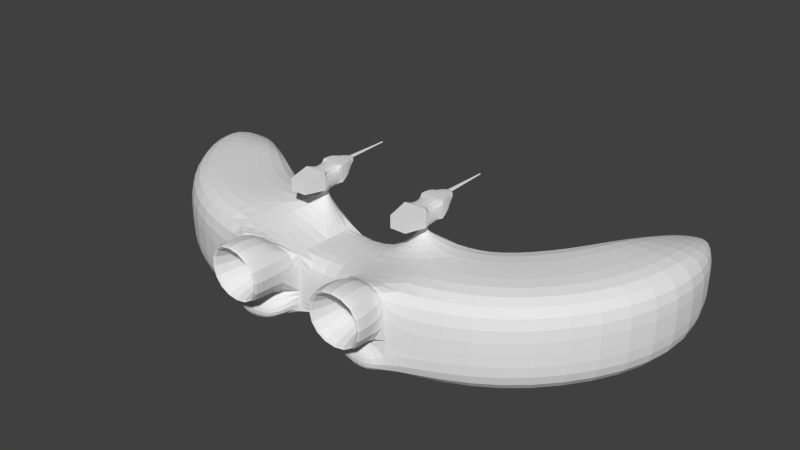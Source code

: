 # Source: drone.blend  (saved by Blender 2.62.0; exported with 4.5.12 LTS)
import bpy
from mathutils import Matrix  # noqa: F401  (used for matrix-valued properties, if any)

bpy.ops.wm.read_factory_settings(use_empty=True)
scene = bpy.context.scene
scene.name = 'Scene'

# ---- collections
col_collection_1 = bpy.data.collections.new('Collection 1'); scene.collection.children.link(col_collection_1)

# ---- node groups
ng_auto_smooth = bpy.data.node_groups.new('Auto Smooth', 'GeometryNodeTree')
_s = ng_auto_smooth.interface.new_socket(name='Geometry', in_out='OUTPUT', socket_type='NodeSocketGeometry')
_s = ng_auto_smooth.interface.new_socket(name='Geometry', in_out='INPUT', socket_type='NodeSocketGeometry')
_s = ng_auto_smooth.interface.new_socket(name='Angle', in_out='INPUT', socket_type='NodeSocketFloat')
_s.subtype = 'ANGLE'
_s.min_value = 0.0
_s.max_value = 3.142
ng_auto_smooth.is_modifier = True
_N = ng_auto_smooth.nodes; _L = ng_auto_smooth.links
n0 = _N.new('NodeGroupOutput'); n0.name = 'Group Output'; n0.location = (480, -100)
n1 = _N.new('NodeGroupInput'); n1.name = 'Group Input'; n1.location = (-420, -300)
n2 = _N.new('NodeGroupInput'); n2.name = 'Group Input.001'; n2.location = (-60, -100)
n3 = _N.new('GeometryNodeSetShadeSmooth'); n3.name = 'Set Shade Smooth'; n3.location = (120, -100)
n3.domain = 'EDGE'
n4 = _N.new('GeometryNodeSetShadeSmooth'); n4.name = 'Set Shade Smooth.001'; n4.location = (300, -100)
n5 = _N.new('GeometryNodeInputMeshEdgeAngle'); n5.name = 'Edge Angle'; n5.location = (-420, -220)
n6 = _N.new('GeometryNodeInputEdgeSmooth'); n6.name = 'Is Edge Smooth'; n6.location = (-60, -160)
n7 = _N.new('GeometryNodeInputShadeSmooth'); n7.name = 'Is Face Smooth'; n7.location = (-240, -340)
n8 = _N.new('FunctionNodeBooleanMath'); n8.name = 'Boolean Math'; n8.location = (-60, -220)
n9 = _N.new('FunctionNodeCompare'); n9.name = 'Compare'; n9.location = (-240, -180)
n9.operation = 'LESS_EQUAL'
_L.new(n5.outputs[0], n9.inputs[0])
_L.new(n4.outputs[0], n0.inputs[0])
_L.new(n1.outputs[1], n9.inputs[1])
_L.new(n9.outputs[0], n8.inputs[0])
_L.new(n7.outputs[0], n8.inputs[1])
_L.new(n2.outputs[0], n3.inputs[0])
_L.new(n6.outputs[0], n3.inputs[1])
_L.new(n3.outputs[0], n4.inputs[0])
_L.new(n8.outputs[0], n3.inputs[2])
n0.is_active_output = True

# ---- world
world_world = bpy.data.worlds.new('World'); scene.world = world_world
world_world.color = (0.05088, 0.05088, 0.05088)
world_world.use_sun_shadow = False
world_world.sun_shadow_jitter_overblur = 0.0
world_world.cycles.sampling_method = 'MANUAL'
world_world.cycles.sample_map_resolution = 256

# ---- meshes
me_cube = bpy.data.meshes.new('Cube')
me_cube.from_pydata([(-15.35, 1.431e-06, -5.89), (-15.35, -1.907e-06, 10.0), (-15.35, 10.0, 1.816), (-15.35, -10.0, -5.89), (-5.352, 0.0, -3.468), (-15.35, 10.0, -5.89), (-25.35, 2.047, -5.89), (-5.352, -5.722e-06, 6.591), (-15.35, -10.0, 10.0), (-25.35, 2.047, 10.0), (-15.35, 10.0, 10.0), (-5.352, 5.921, 1.816), (-30.35, -6.613, 1.816), (-20.35, 10.71, 1.816), (-5.352, 5.921, -3.468), (-5.352, -6.495, -3.468), (-30.35, -6.613, -5.89), (-20.35, 10.71, -5.89), (-5.352, 5.921, 6.591), (-30.35, -6.613, 10.0), (-20.35, 10.71, 10.0), (-25.1, 13.75, 10.0), (-42.42, 3.746, 10.0), (-25.1, 13.75, -5.89), (-42.42, 3.746, -5.89), (-25.1, 13.75, 1.816), (-42.42, 3.746, 1.816), (-33.76, 8.746, 10.0), (-33.76, 8.746, -5.89), (-38.76, 17.41, -5.89), (-38.76, 17.41, 10.0), (-48.76, 17.41, 1.816), (-32.3, 17.22, 1.816), (-48.76, 17.41, -5.89), (-32.3, 17.22, -5.89), (-48.76, 17.41, 10.0), (-32.3, 17.22, 10.0), (-6.352, -11.76, -4.89), (-6.352, -11.76, -1.0), (-14.35, -11.76, -4.89), (-14.35, -11.76, -1.0), (-5.352, -6.495, 6.591), (-5.352, -6.495, 0.1912), (-15.35, -10.0, 10.0), (-15.35, -10.0, 0.1912), (-15.32, -10.15, 10.0), (-5.327, -10.57, 10.0), (-8.813, -1.951, 6.539), (-8.813, -1.951, 3.461), (-11.89, -1.951, 6.539), (-11.89, -1.951, 3.461), (-14.78, -16.46, 0.5686), (-5.921, -16.46, 0.5686), (-15.05, -16.87, 9.431), (-6.193, -17.25, 9.431), (-4.993, -15.08, 10.54), (-4.813, -14.25, -0.5392), (-16.06, -14.61, 10.54), (-15.89, -14.25, -0.5392), (-10.85, 5.5, 11.0), (-9.852, 5.5, 11.0), (-9.852, 4.5, 11.0), (-10.85, 4.5, 11.0), (-10.85, 5.5, 12.0), (-10.85, 4.5, 12.0), (-9.852, 4.5, 12.0), (-9.852, 5.5, 12.0), (-8.352, 7.0, 13.0), (-12.35, 7.0, 13.0), (-8.352, 3.0, 13.0), (-12.35, 3.0, 13.0), (-12.35, 7.0, 16.0), (-12.35, 3.0, 16.0), (-8.352, 3.0, 16.0), (-8.352, 7.0, 16.0), (-11.75, -1.0, 15.55), (-8.952, -1.0, 15.55), (-8.952, -1.0, 13.45), (-11.75, -1.0, 13.45), (-12.35, 10.0, 16.0), (-8.352, 10.0, 16.0), (-8.352, 10.0, 15.0), (-12.35, 10.0, 15.0), (-10.48, 19.0, 15.39), (-10.22, 19.0, 15.39), (-10.22, 19.0, 15.61), (-10.48, 19.0, 15.61), (-10.83, 11.23, 15.37), (-9.871, 11.23, 15.37), (-10.83, 11.23, 15.63), (-9.871, 11.23, 15.63), (-43.9, 24.86, 5.284), (-47.77, 24.86, 5.284), (-43.9, 25.24, 0.5466), (-47.77, 25.24, 0.5466), (-43.9, 25.82, 2.676), (-47.77, 25.82, 2.676), (-45.83, 24.86, 5.284), (-45.83, 25.24, 0.5466), (-45.83, 25.82, 2.676), (36.66, 42.15, 2.676), (36.9, 41.63, 0.5466), (37.06, 41.28, 5.284), (38.42, 42.97, 2.676), (34.9, 41.33, 2.676), (38.66, 42.45, 0.5466), (35.15, 40.81, 0.5466), (38.82, 42.1, 5.284), (35.31, 40.47, 5.284), (9.237, 11.23, 15.63), (10.2, 11.23, 15.63), (9.237, 11.23, 15.37), (10.2, 11.23, 15.37), (9.847, 19.0, 15.61), (9.588, 19.0, 15.61), (9.588, 19.0, 15.39), (9.847, 19.0, 15.39), (11.72, 10.0, 15.0), (7.718, 10.0, 15.0), (7.718, 10.0, 16.0), (11.72, 10.0, 16.0), (11.12, -1.0, 13.45), (8.318, -1.0, 13.45), (8.318, -1.0, 15.55), (11.12, -1.0, 15.55), (7.718, 7.0, 16.0), (7.718, 3.0, 16.0), (11.72, 3.0, 16.0), (11.72, 7.0, 16.0), (11.72, 3.0, 13.0), (7.718, 3.0, 13.0), (11.72, 7.0, 13.0), (7.718, 7.0, 13.0), (9.218, 5.5, 12.0), (9.218, 4.5, 12.0), (10.22, 4.5, 12.0), (10.22, 5.5, 12.0), (10.22, 4.5, 11.0), (9.218, 4.5, 11.0), (9.218, 5.5, 11.0), (10.22, 5.5, 11.0), (15.26, -14.25, -0.5392), (15.43, -14.61, 10.54), (4.179, -14.25, -0.5392), (4.359, -15.08, 10.54), (5.559, -17.25, 9.431), (14.41, -16.87, 9.431), (5.286, -16.46, 0.5686), (14.15, -16.46, 0.5686), (11.26, -1.951, 3.461), (11.26, -1.951, 6.539), (8.179, -1.951, 3.461), (8.179, -1.951, 6.539), (4.693, -10.57, 10.0), (14.68, -10.15, 10.0), (14.72, -10.0, 0.1912), (14.72, -10.0, 10.0), (4.718, -6.495, 0.1912), (13.72, -11.76, -1.0), (13.72, -11.76, -4.89), (5.718, -11.76, -1.0), (5.718, -11.76, -4.89), (30.48, 24.35, 10.0), (46.34, 28.79, 10.0), (30.48, 24.35, -5.89), (46.34, 28.79, -5.89), (30.48, 24.35, 1.816), (46.34, 28.79, 1.816), (36.68, 26.21, 10.0), (36.68, 26.21, -5.89), (34.4, 14.23, -5.89), (34.4, 14.23, 10.0), (43.79, 10.81, 1.816), (25.0, 17.66, 1.816), (43.79, 10.81, -5.89), (25.0, 17.66, -5.89), (43.79, 10.81, 10.0), (25.0, 17.66, 10.0), (19.18, 11.17, 10.0), (30.65, -5.213, 10.0), (4.718, -6.495, 6.591), (4.718, 5.921, 6.591), (19.18, 11.17, -5.89), (30.65, -5.213, -5.89), (4.718, -6.495, -3.468), (4.718, 5.921, -3.468), (19.18, 11.17, 1.816), (30.65, -5.213, 1.816), (4.718, 5.921, 1.816), (14.72, 10.0, 10.0), (24.92, 2.979, 10.0), (14.72, -10.0, 10.0), (4.718, -5.722e-06, 6.591), (24.92, 2.979, -5.89), (14.72, 10.0, -5.89), (4.718, 0.0, -3.468), (14.72, -10.0, -5.89), (14.72, 10.0, 1.816), (14.72, -1.907e-06, 10.0), (14.72, 1.431e-06, -5.89)], [], [(0, 5, 14, 4), (0, 4, 15, 3), (0, 3, 16, 6), (0, 6, 17, 5), (1, 10, 20, 9), (1, 9, 19, 8), (1, 8, 41, 7), (44, 8, 19, 12), (44, 12, 16, 3), (2, 10, 18, 11), (2, 11, 14, 5), (2, 5, 17, 13), (2, 13, 20, 10), (20, 13, 25, 21), (13, 17, 23, 25), (12, 19, 22, 26), (16, 12, 26, 24), (19, 9, 27, 22), (9, 20, 21, 27), (6, 16, 24, 28), (17, 6, 28, 23), (23, 28, 29, 34), (28, 24, 33, 29), (27, 21, 36, 30), (22, 27, 30, 35), (24, 26, 31, 33), (26, 22, 35, 31), (25, 23, 34, 32), (21, 25, 32, 36), (15, 42, 38, 37), (3, 15, 37, 39), (44, 3, 39, 40), (42, 44, 40, 38), (40, 39, 37, 38), (41, 8, 43), (8, 44, 43), (43, 44, 45), (41, 43, 45, 46), (42, 41, 46), (50, 48, 47, 49), (48, 50, 51, 52), (50, 49, 53, 51), (49, 47, 54, 53), (47, 48, 52, 54), (42, 46, 55, 56), (46, 45, 57, 55), (45, 44, 58, 57), (44, 42, 56, 58), (58, 56, 52, 51), (57, 58, 51, 53), (55, 57, 53, 54), (56, 55, 54, 52), (18, 10, 59, 60), (7, 18, 60, 61), (1, 7, 61, 62), (10, 1, 62, 59), (59, 62, 64, 63), (62, 61, 65, 64), (61, 60, 66, 65), (60, 59, 63, 66), (66, 63, 68, 67), (65, 66, 67, 69), (64, 65, 69, 70), (63, 64, 70, 68), (68, 70, 72, 71), (69, 67, 74, 73), (72, 73, 74, 71), (73, 72, 75, 76), (69, 73, 76, 77), (72, 70, 78, 75), (70, 69, 77, 78), (78, 77, 76, 75), (71, 74, 80, 79), (74, 67, 81, 80), (68, 71, 79, 82), (67, 68, 82, 81), (84, 83, 86, 85), (82, 87, 88, 81), (87, 83, 84, 88), (79, 89, 87, 82), (89, 86, 83, 87), (81, 88, 90, 80), (88, 84, 85, 90), (80, 90, 89, 79), (90, 85, 86, 89), (36, 32, 95, 91), (32, 34, 93, 95), (31, 35, 92, 96), (33, 31, 96, 94), (35, 30, 97, 92), (30, 36, 91, 97), (29, 33, 94, 98), (34, 29, 98, 93), (99, 98, 94, 96), (99, 96, 92, 97), (99, 97, 91, 95), (99, 95, 93, 98), (100, 104, 106, 101), (100, 102, 108, 104), (100, 103, 107, 102), (100, 101, 105, 103), (164, 169, 101, 106), (169, 165, 105, 101), (168, 162, 108, 102), (163, 168, 102, 107), (165, 167, 103, 105), (167, 163, 107, 103), (166, 164, 106, 104), (162, 166, 104, 108), (109, 114, 113, 110), (119, 109, 110, 120), (111, 115, 114, 109), (118, 111, 109, 119), (110, 113, 116, 112), (120, 110, 112, 117), (112, 116, 115, 111), (117, 112, 111, 118), (115, 116, 113, 114), (132, 131, 117, 118), (131, 128, 120, 117), (125, 132, 118, 119), (128, 125, 119, 120), (121, 122, 123, 124), (129, 130, 122, 121), (127, 129, 121, 124), (130, 126, 123, 122), (126, 127, 124, 123), (127, 126, 125, 128), (130, 132, 125, 126), (131, 129, 127, 128), (136, 135, 129, 131), (135, 134, 130, 129), (134, 133, 132, 130), (133, 136, 131, 132), (139, 140, 136, 133), (138, 139, 133, 134), (137, 138, 134, 135), (140, 137, 135, 136), (189, 198, 137, 140), (198, 192, 138, 137), (192, 181, 139, 138), (181, 189, 140, 139), (143, 144, 145, 147), (144, 142, 146, 145), (142, 141, 148, 146), (141, 143, 147, 148), (155, 157, 143, 141), (154, 155, 141, 142), (153, 154, 142, 144), (157, 153, 144, 143), (152, 151, 147, 145), (150, 152, 145, 146), (149, 150, 146, 148), (151, 149, 148, 147), (149, 151, 152, 150), (157, 180, 153), (180, 156, 154, 153), (156, 155, 154), (191, 155, 156), (180, 191, 156), (158, 159, 161, 160), (157, 155, 158, 160), (155, 196, 159, 158), (196, 184, 161, 159), (184, 157, 160, 161), (177, 173, 166, 162), (173, 175, 164, 166), (172, 176, 163, 167), (174, 172, 167, 165), (176, 171, 168, 163), (171, 177, 162, 168), (170, 174, 165, 169), (175, 170, 169, 164), (182, 193, 170, 175), (193, 183, 174, 170), (190, 178, 177, 171), (179, 190, 171, 176), (183, 187, 172, 174), (187, 179, 176, 172), (186, 182, 175, 173), (178, 186, 173, 177), (197, 186, 178, 189), (197, 194, 182, 186), (197, 188, 185, 194), (197, 189, 181, 188), (155, 187, 183, 196), (155, 191, 179, 187), (198, 191, 180, 192), (198, 190, 179, 191), (198, 189, 178, 190), (199, 193, 182, 194), (199, 196, 183, 193), (199, 195, 184, 196), (199, 194, 185, 195), (7, 18, 181, 192), (11, 188, 181, 18), (11, 14, 185, 188), (4, 195, 185, 14), (4, 15, 184, 195), (7, 192, 180, 41), (42, 157, 184, 15), (41, 180, 157, 42)])
_k = {(67, 68): 1.0, (69, 70): 1.0, (70, 72): 1.0, (68, 71): 1.0, (69, 73): 1.0, (72, 73): 1.0, (67, 74): 1.0, (71, 74): 1.0, (72, 75): 1.0, (75, 76): 1.0, (73, 76): 1.0, (76, 77): 1.0, (69, 77): 1.0, (70, 78): 1.0, (75, 78): 1.0, (77, 78): 1.0, (74, 80): 1.0, (71, 79): 1.0, (67, 81): 1.0, (68, 82): 1.0, (83, 84): 1.0, (83, 86): 1.0, (84, 85): 1.0, (85, 86): 1.0, (87, 88): 1.0, (87, 89): 1.0, (88, 90): 1.0, (89, 90): 1.0, (109, 110): 1.0, (109, 111): 1.0, (110, 112): 1.0, (111, 112): 1.0, (113, 114): 1.0, (114, 115): 1.0, (113, 116): 1.0, (115, 116): 1.0, (117, 131): 1.0, (118, 132): 1.0, (120, 128): 1.0, (119, 125): 1.0, (121, 122): 1.0, (121, 124): 1.0, (121, 129): 1.0, (122, 130): 1.0, (122, 123): 1.0, (123, 126): 1.0, (123, 124): 1.0, (124, 127): 1.0, (125, 128): 1.0, (125, 132): 1.0, (126, 127): 1.0, (126, 130): 1.0, (128, 131): 1.0, (127, 129): 1.0, (129, 130): 1.0, (131, 132): 1.0}
me_cube.attributes.new('crease_edge', 'FLOAT', 'EDGE').data.foreach_set('value', [_k.get((min(e.vertices), max(e.vertices)), 0.0) for e in me_cube.edges])
_uv = me_cube.uv_layers.new(name='UVMap')
_uv.uv.foreach_set('vector', [0.5628, 0.3275, 0.6384, 0.2979, 0.668, 0.3735, 0.5925, 0.4031, 0.5628, 0.3275, 0.5925, 0.4031, 0.5169, 0.4328, 0.4872, 0.3572, 0.5628, 0.3275, 0.4872, 0.3572, 0.4684, 0.2337, 0.5486, 0.2459, 0.5628, 0.3275, 0.5486, 0.2459, 0.6289, 0.258, 0.6384, 0.2979, 0.5626, 0.5541, 0.6382, 0.5836, 0.6288, 0.6235, 0.5486, 0.6358, 0.5626, 0.5541, 0.5486, 0.6358, 0.4684, 0.6481, 0.487, 0.5246, 0.5626, 0.5541, 0.487, 0.5246, 0.5165, 0.449, 0.5921, 0.4785, 0.6845, 0.8704, 0.6843, 0.7907, 0.8009, 0.7906, 0.8011, 0.857, 0.6845, 0.8704, 0.8011, 0.857, 0.8013, 0.9196, 0.6847, 0.9198, 0.751, 0.5441, 0.6845, 0.5443, 0.6843, 0.4651, 0.7507, 0.4649, 0.751, 0.5441, 0.7507, 0.4649, 0.8133, 0.4647, 0.8136, 0.5439, 0.751, 0.5441, 0.8136, 0.5439, 0.8137, 0.5822, 0.7511, 0.5824, 0.751, 0.5441, 0.7511, 0.5824, 0.6847, 0.5826, 0.6845, 0.5443, 0.6847, 0.5826, 0.7511, 0.5824, 0.7513, 0.6146, 0.6848, 0.6148, 0.7511, 0.5824, 0.8137, 0.5822, 0.8139, 0.6144, 0.7513, 0.6146, 0.3896, 0.7967, 0.3231, 0.7969, 0.3227, 0.699, 0.3891, 0.6988, 0.4521, 0.7965, 0.3896, 0.7967, 0.3891, 0.6988, 0.4517, 0.6986, 0.4684, 0.6481, 0.5486, 0.6358, 0.5745, 0.7192, 0.5111, 0.7699, 0.5486, 0.6358, 0.6288, 0.6235, 0.6378, 0.6684, 0.5745, 0.7192, 0.5486, 0.2459, 0.4684, 0.2337, 0.5109, 0.1118, 0.5743, 0.1625, 0.6289, 0.258, 0.5486, 0.2459, 0.5743, 0.1625, 0.6378, 0.2131, 0.6378, 0.2131, 0.5743, 0.1625, 0.6249, 0.09899, 0.6427, 0.1484, 0.5743, 0.1625, 0.5109, 0.1118, 0.5953, 0.0234, 0.6249, 0.09899, 0.5745, 0.7192, 0.6378, 0.6684, 0.6428, 0.7331, 0.6252, 0.7825, 0.5111, 0.7699, 0.5745, 0.7192, 0.6252, 0.7825, 0.5957, 0.8582, 0.4517, 0.6986, 0.3891, 0.6988, 0.3887, 0.5815, 0.4513, 0.5813, 0.3891, 0.6988, 0.3227, 0.699, 0.3223, 0.5817, 0.3887, 0.5815, 0.7513, 0.6146, 0.8139, 0.6144, 0.8141, 0.6652, 0.7515, 0.6654, 0.6848, 0.6148, 0.7513, 0.6146, 0.7515, 0.6654, 0.6851, 0.6656, 0.3046, 0.6782, 0.3045, 0.7276, 0.2906, 0.7179, 0.2907, 0.6863, 0.4872, 0.3572, 0.5169, 0.4328, 0.5005, 0.4305, 0.4767, 0.37, 0.2908, 0.662, 0.2906, 0.6126, 0.306, 0.6207, 0.3061, 0.6522, 0.3061, 0.5152, 0.306, 0.5964, 0.292, 0.5882, 0.292, 0.5233, 0.8303, 0.8901, 0.8619, 0.89, 0.8621, 0.9543, 0.8305, 0.9544, 0.0, 0.0, 0.0, 0.0, 0.0, 0.0, 0.0, 0.0, 0.0, 0.0, 0.0, 0.0, 0.9188, 0.3039, 0.919, 0.2243, 0.92, 0.3039, 0.9772, 0.8864, 0.9772, 0.9676, 0.976, 0.9673, 0.9726, 0.8862, 0.977, 0.616, 0.9772, 0.6956, 0.9726, 0.6956, 0.8553, 0.1734, 0.8306, 0.1735, 0.8305, 0.1485, 0.8553, 0.1484, 0.3152, 0.8131, 0.3402, 0.8131, 0.3636, 0.9303, 0.2917, 0.9303, 0.8845, 0.3073, 0.8595, 0.3084, 0.8305, 0.1898, 0.9025, 0.1897, 0.882, 0.4474, 0.8571, 0.4484, 0.8305, 0.3247, 0.9025, 0.3247, 0.8687, 0.7338, 0.8438, 0.7317, 0.8303, 0.6101, 0.9025, 0.6102, 0.977, 0.616, 0.9726, 0.6956, 0.9359, 0.7001, 0.9423, 0.6101, 0.9726, 0.8862, 0.976, 0.9673, 0.9396, 0.9733, 0.9359, 0.8835, 0.92, 0.3039, 0.919, 0.2243, 0.9525, 0.2185, 0.9549, 0.3084, 0.5209, 0.8937, 0.5209, 0.9749, 0.4866, 0.9792, 0.4866, 0.8893, 0.4866, 0.8893, 0.4866, 0.9792, 0.4684, 0.9702, 0.4684, 0.8983, 0.9549, 0.3084, 0.9525, 0.2185, 0.9716, 0.2275, 0.9744, 0.2995, 0.9359, 0.8835, 0.9396, 0.9733, 0.9215, 0.9651, 0.9185, 0.8932, 0.9423, 0.6101, 0.9359, 0.7001, 0.9188, 0.6912, 0.9248, 0.6192, 0.6677, 0.508, 0.6382, 0.5836, 0.6173, 0.5362, 0.6202, 0.5287, 0.5921, 0.4785, 0.6677, 0.508, 0.6202, 0.5287, 0.6127, 0.5257, 0.5626, 0.5541, 0.5921, 0.4785, 0.6127, 0.5257, 0.6097, 0.5333, 0.6382, 0.5836, 0.5626, 0.5541, 0.6097, 0.5333, 0.6173, 0.5362, 0.8783, 0.9205, 0.8863, 0.9205, 0.8864, 0.9286, 0.8783, 0.9286, 0.9268, 0.1978, 0.9188, 0.1978, 0.9188, 0.1897, 0.9268, 0.1897, 0.9123, 0.1484, 0.9204, 0.1484, 0.9204, 0.1566, 0.9123, 0.1565, 0.6843, 0.936, 0.6922, 0.936, 0.6922, 0.9441, 0.6843, 0.9441, 0.02843, 0.8032, 0.02031, 0.8032, 0.008137, 0.7912, 0.04061, 0.7912, 0.02843, 0.8113, 0.02843, 0.8032, 0.04061, 0.7912, 0.0406, 0.8237, 0.02031, 0.8113, 0.02843, 0.8113, 0.0406, 0.8237, 0.00812, 0.8237, 0.02031, 0.8032, 0.02031, 0.8113, 0.00812, 0.8237, 0.008137, 0.7912, 0.5372, 0.9542, 0.5373, 0.9221, 0.5616, 0.9222, 0.5615, 0.9543, 0.9511, 0.4634, 0.9512, 0.4958, 0.9268, 0.4959, 0.9267, 0.4634, 0.0406, 0.6457, 0.00812, 0.6456, 0.008137, 0.6132, 0.04061, 0.6132, 0.00812, 0.6456, 0.0406, 0.6457, 0.03571, 0.678, 0.01297, 0.678, 0.9511, 0.4634, 0.9267, 0.4634, 0.9303, 0.4312, 0.9473, 0.4311, 0.5616, 0.9222, 0.5373, 0.9221, 0.541, 0.8893, 0.5581, 0.8893, 0.00812, 0.8237, 0.0406, 0.8237, 0.03571, 0.8562, 0.01297, 0.8562, 0.306, 0.7743, 0.3061, 0.7968, 0.289, 0.7969, 0.2889, 0.7744, 0.04061, 0.6132, 0.008137, 0.6132, 0.008149, 0.5888, 0.04063, 0.5888, 0.9268, 0.4959, 0.9512, 0.4958, 0.935, 0.5202, 0.9269, 0.5202, 0.5372, 0.9542, 0.5615, 0.9543, 0.5615, 0.9784, 0.5533, 0.9784, 0.04061, 0.7912, 0.008137, 0.7912, 0.008147, 0.7672, 0.04063, 0.7673, 0.598, 0.9076, 0.598, 0.9097, 0.5962, 0.9097, 0.5962, 0.9076, 0.008147, 0.7672, 0.02049, 0.7574, 0.02829, 0.7574, 0.04063, 0.7673, 0.02049, 0.7574, 0.02337, 0.6943, 0.02548, 0.6943, 0.02829, 0.7574, 0.8783, 0.9042, 0.8813, 0.89, 0.8834, 0.89, 0.8864, 0.9042, 0.5779, 0.9513, 0.5779, 0.8893, 0.5796, 0.8893, 0.58, 0.9513, 0.935, 0.5202, 0.932, 0.5307, 0.9299, 0.5307, 0.9269, 0.5202, 0.932, 0.5307, 0.932, 0.5939, 0.9303, 0.5939, 0.9299, 0.5307, 0.008149, 0.5888, 0.02049, 0.5788, 0.0283, 0.5788, 0.04063, 0.5888, 0.02049, 0.5788, 0.02338, 0.5157, 0.02548, 0.5157, 0.0283, 0.5788, 0.6851, 0.6656, 0.7515, 0.6654, 0.7449, 0.7418, 0.7238, 0.7436, 0.7515, 0.6654, 0.8141, 0.6652, 0.7622, 0.7428, 0.7449, 0.7418, 0.3887, 0.5815, 0.3223, 0.5817, 0.3604, 0.5229, 0.3816, 0.5152, 0.4513, 0.5813, 0.3887, 0.5815, 0.3816, 0.5152, 0.3989, 0.5197, 0.5957, 0.8582, 0.6252, 0.7825, 0.6616, 0.8584, 0.6559, 0.873, 0.6252, 0.7825, 0.6428, 0.7331, 0.6673, 0.8437, 0.6616, 0.8584, 0.6249, 0.09899, 0.5953, 0.0234, 0.6562, 0.00812, 0.662, 0.02277, 0.6427, 0.1484, 0.6249, 0.09899, 0.662, 0.02277, 0.6677, 0.03743, 0.745, 0.7572, 0.7623, 0.7582, 0.7623, 0.7735, 0.7451, 0.7725, 0.745, 0.7572, 0.7451, 0.7725, 0.7239, 0.7743, 0.7238, 0.759, 0.745, 0.7572, 0.7238, 0.759, 0.7238, 0.7436, 0.7449, 0.7418, 0.745, 0.7572, 0.7449, 0.7418, 0.7622, 0.7428, 0.7623, 0.7582, 0.7453, 0.4328, 0.7452, 0.4173, 0.7625, 0.4166, 0.7626, 0.4321, 0.7453, 0.4328, 0.7241, 0.4318, 0.724, 0.4162, 0.7452, 0.4173, 0.7453, 0.4328, 0.7453, 0.4484, 0.7241, 0.4474, 0.7241, 0.4318, 0.7453, 0.4328, 0.7626, 0.4321, 0.7626, 0.4477, 0.7453, 0.4484, 0.1899, 0.147, 0.1759, 0.09645, 0.2184, 0.02316, 0.223, 0.03819, 0.1759, 0.09645, 0.1518, 0.01888, 0.2137, 0.00812, 0.2184, 0.02316, 0.4056, 0.4109, 0.4195, 0.3603, 0.4521, 0.4688, 0.4475, 0.4839, 0.3818, 0.4885, 0.4056, 0.4109, 0.4475, 0.4839, 0.4429, 0.4989, 0.2228, 0.8398, 0.1602, 0.84, 0.1531, 0.7713, 0.1704, 0.7759, 0.1602, 0.84, 0.0938, 0.8402, 0.1319, 0.7791, 0.1531, 0.7713, 0.7517, 0.3141, 0.8143, 0.3139, 0.7625, 0.4166, 0.7452, 0.4173, 0.6853, 0.3143, 0.7517, 0.3141, 0.7452, 0.4173, 0.724, 0.4162, 0.2517, 0.5783, 0.2545, 0.5152, 0.2566, 0.5152, 0.2595, 0.5783, 0.2393, 0.5883, 0.2517, 0.5783, 0.2595, 0.5783, 0.2718, 0.5883, 0.06949, 0.8073, 0.06985, 0.7444, 0.0716, 0.7444, 0.07159, 0.8073, 0.3046, 0.7438, 0.3016, 0.7575, 0.2995, 0.7575, 0.2965, 0.7438, 0.9887, 0.5311, 0.9883, 0.5939, 0.9865, 0.5939, 0.9866, 0.5311, 0.9917, 0.5194, 0.9887, 0.5311, 0.9866, 0.5311, 0.9836, 0.5194, 0.2517, 0.7568, 0.2545, 0.6937, 0.2566, 0.6937, 0.2595, 0.7568, 0.2393, 0.7667, 0.2517, 0.7568, 0.2595, 0.7568, 0.2718, 0.7667, 0.598, 0.8893, 0.598, 0.8914, 0.5962, 0.8914, 0.5962, 0.8893, 0.2718, 0.7907, 0.2393, 0.7906, 0.2393, 0.7667, 0.2718, 0.7667, 0.9674, 0.4952, 0.9918, 0.4953, 0.9917, 0.5194, 0.9836, 0.5194, 0.2394, 0.9371, 0.2637, 0.937, 0.2476, 0.9614, 0.2395, 0.9614, 0.2718, 0.6126, 0.2393, 0.6126, 0.2393, 0.5883, 0.2718, 0.5883, 0.07397, 0.8341, 0.07392, 0.8562, 0.05686, 0.8562, 0.05692, 0.834, 0.2393, 0.8231, 0.2718, 0.8231, 0.2669, 0.8557, 0.2441, 0.8557, 0.9919, 0.4632, 0.9675, 0.4631, 0.9713, 0.4317, 0.9883, 0.4318, 0.2636, 0.9046, 0.2393, 0.9047, 0.2428, 0.872, 0.2599, 0.8719, 0.2393, 0.6451, 0.2718, 0.6451, 0.2669, 0.6775, 0.2441, 0.6775, 0.2718, 0.6451, 0.2393, 0.6451, 0.2393, 0.6126, 0.2718, 0.6126, 0.2636, 0.9046, 0.2637, 0.937, 0.2394, 0.9371, 0.2393, 0.9047, 0.9674, 0.4952, 0.9675, 0.4631, 0.9919, 0.4632, 0.9918, 0.4953, 0.2515, 0.8026, 0.2515, 0.8107, 0.2393, 0.8231, 0.2393, 0.7906, 0.2515, 0.8107, 0.2596, 0.8107, 0.2718, 0.8231, 0.2393, 0.8231, 0.2596, 0.8107, 0.2596, 0.8026, 0.2718, 0.7907, 0.2718, 0.8231, 0.2596, 0.8026, 0.2515, 0.8026, 0.2393, 0.7906, 0.2718, 0.7907, 0.9269, 0.02291, 0.9188, 0.02293, 0.9188, 0.01481, 0.9268, 0.01479, 0.9188, 0.7163, 0.9269, 0.7164, 0.9269, 0.7245, 0.9188, 0.7245, 0.7211, 0.936, 0.729, 0.936, 0.729, 0.9441, 0.7211, 0.9441, 0.7453, 0.936, 0.7533, 0.936, 0.7533, 0.9441, 0.7453, 0.9441, 0.404, 0.2116, 0.3264, 0.1877, 0.3718, 0.1635, 0.3796, 0.1659, 0.3264, 0.1877, 0.3502, 0.1101, 0.3742, 0.1557, 0.3718, 0.1635, 0.3502, 0.1101, 0.4278, 0.134, 0.382, 0.1581, 0.3742, 0.1557, 0.4278, 0.134, 0.404, 0.2116, 0.3796, 0.1659, 0.382, 0.1581, 0.0327, 0.8725, 0.02617, 0.9624, 0.00812, 0.9535, 0.01434, 0.8815, 0.9361, 0.3247, 0.9398, 0.4146, 0.9217, 0.4063, 0.9187, 0.3344, 0.9567, 0.1291, 0.9538, 0.03917, 0.9702, 0.04823, 0.9736, 0.1202, 0.6334, 0.8893, 0.6334, 0.9792, 0.6152, 0.9702, 0.6152, 0.8983, 0.6677, 0.8937, 0.6677, 0.9749, 0.6334, 0.9792, 0.6334, 0.8893, 0.9199, 0.1246, 0.919, 0.04499, 0.9538, 0.03917, 0.9567, 0.1291, 0.9728, 0.3274, 0.9762, 0.4085, 0.9398, 0.4146, 0.9361, 0.3247, 0.06697, 0.8783, 0.06261, 0.9579, 0.02617, 0.9624, 0.0327, 0.8725, 0.4177, 0.9301, 0.3928, 0.9278, 0.3799, 0.8131, 0.4521, 0.8131, 0.8818, 0.8727, 0.8569, 0.8737, 0.8303, 0.75, 0.9023, 0.75, 0.8845, 0.128, 0.8596, 0.1291, 0.8305, 0.00812, 0.9026, 0.008237, 0.9421, 0.75, 0.9671, 0.75, 0.9905, 0.8672, 0.9185, 0.8672, 0.8716, 0.1484, 0.896, 0.1485, 0.8959, 0.1735, 0.8716, 0.1734, 0.06697, 0.8783, 0.06721, 0.9579, 0.06261, 0.9579, 0.9774, 0.3276, 0.9774, 0.4088, 0.9762, 0.4085, 0.9728, 0.3274, 0.9188, 0.1246, 0.919, 0.04499, 0.9199, 0.1246, 0.0, 0.0, 0.0, 0.0, 0.0, 0.0, 0.0, 0.0, 0.0, 0.0, 0.0, 0.0, 0.7697, 0.936, 0.8013, 0.9361, 0.8011, 0.9995, 0.7696, 0.9994, 0.07092, 0.5157, 0.07087, 0.5969, 0.05687, 0.5888, 0.0569, 0.5238, 0.05875, 0.7281, 0.0586, 0.6788, 0.07151, 0.6868, 0.0716, 0.7184, 0.01953, 0.3438, 0.04353, 0.4214, 0.02732, 0.4179, 0.00812, 0.3558, 0.0716, 0.6131, 0.07145, 0.6625, 0.05687, 0.6528, 0.05696, 0.6212, 0.685, 0.2525, 0.7514, 0.2523, 0.7517, 0.3141, 0.6853, 0.3143, 0.7514, 0.2523, 0.814, 0.2521, 0.8143, 0.3139, 0.7517, 0.3141, 0.1605, 0.942, 0.09403, 0.9422, 0.0938, 0.8402, 0.1602, 0.84, 0.223, 0.9418, 0.1605, 0.942, 0.1602, 0.84, 0.2228, 0.8398, 0.2909, 0.4068, 0.3503, 0.3515, 0.4056, 0.4109, 0.3818, 0.4885, 0.3503, 0.3515, 0.4098, 0.2962, 0.4195, 0.3603, 0.4056, 0.4109, 0.1207, 0.156, 0.06114, 0.1008, 0.1518, 0.01888, 0.1759, 0.09645, 0.1803, 0.2112, 0.1207, 0.156, 0.1759, 0.09645, 0.1899, 0.147, 0.1681, 0.2553, 0.08894, 0.2373, 0.1207, 0.156, 0.1803, 0.2112, 0.08894, 0.2373, 0.009781, 0.2193, 0.06114, 0.1008, 0.1207, 0.156, 0.3184, 0.2702, 0.3975, 0.2521, 0.4098, 0.2962, 0.3503, 0.3515, 0.2393, 0.2884, 0.3184, 0.2702, 0.3503, 0.3515, 0.2909, 0.4068, 0.2227, 0.6298, 0.1601, 0.63, 0.1599, 0.5159, 0.2224, 0.5157, 0.1601, 0.63, 0.09365, 0.6302, 0.09341, 0.5161, 0.1599, 0.5159, 0.7512, 0.2106, 0.8138, 0.2104, 0.814, 0.2521, 0.7514, 0.2523, 0.6848, 0.2108, 0.7512, 0.2106, 0.7514, 0.2523, 0.685, 0.2525, 0.7511, 0.1696, 0.7512, 0.2106, 0.6848, 0.2108, 0.6847, 0.1698, 0.7511, 0.1696, 0.8137, 0.1694, 0.8138, 0.2104, 0.7512, 0.2106, 0.7511, 0.1696, 0.7509, 0.08925, 0.8135, 0.08906, 0.8137, 0.1694, 0.7511, 0.1696, 0.6847, 0.1698, 0.6845, 0.08945, 0.7509, 0.08925, 0.1737, 0.7548, 0.1601, 0.63, 0.2227, 0.6298, 0.223, 0.7547, 0.1737, 0.7548, 0.09403, 0.7551, 0.09365, 0.6302, 0.1601, 0.63, 0.3264, 0.1877, 0.2488, 0.1639, 0.2726, 0.08628, 0.3502, 0.1101, 0.3264, 0.1877, 0.3184, 0.2702, 0.2393, 0.2884, 0.2488, 0.1639, 0.3264, 0.1877, 0.404, 0.2116, 0.3975, 0.2521, 0.3184, 0.2702, 0.09707, 0.3198, 0.08894, 0.2373, 0.1681, 0.2553, 0.1746, 0.2958, 0.09707, 0.3198, 0.01953, 0.3438, 0.009781, 0.2193, 0.08894, 0.2373, 0.09707, 0.3198, 0.1211, 0.3974, 0.04353, 0.4214, 0.01953, 0.3438, 0.09707, 0.3198, 0.1746, 0.2958, 0.1986, 0.3734, 0.1211, 0.3974, 0.3742, 0.03196, 0.4518, 0.0558, 0.4278, 0.134, 0.3502, 0.1101, 0.7507, 0.008312, 0.7509, 0.08925, 0.6845, 0.08945, 0.6843, 0.008515, 0.7507, 0.008312, 0.8133, 0.00812, 0.8135, 0.08906, 0.7509, 0.08925, 0.1452, 0.4755, 0.1211, 0.3974, 0.1986, 0.3734, 0.2228, 0.4515, 0.1452, 0.4755, 0.06771, 0.4995, 0.04353, 0.4214, 0.1211, 0.3974, 0.3742, 0.03196, 0.3502, 0.1101, 0.2726, 0.08628, 0.2966, 0.00812, 0.9103, 0.5143, 0.8306, 0.514, 0.8307, 0.4647, 0.9105, 0.4649, 0.9101, 0.5939, 0.8303, 0.5937, 0.8306, 0.514, 0.9103, 0.5143])
me_cube.use_remesh_preserve_volume = False
me_cube.use_remesh_preserve_attributes = False
me_cube.use_mirror_vertex_groups = False
me_cube.auto_texspace = False
me_cube.update()

# ---- objects
ob_cube = bpy.data.objects.new('Cube', me_cube)

# ---- transforms, parenting, visibility, modifiers, constraints
ob_cube.location = (0.0, 0.0, 0.0)
ob_cube.scale = (0.1, 0.1, 0.1)
ob_cube.lineart.crease_threshold = 0.0
_m = ob_cube.modifiers.new('Subsurf', 'SUBSURF')
_m.uv_smooth = 'PRESERVE_CORNERS'
_m.quality = 2
_m.show_only_control_edges = False
_m = ob_cube.modifiers.new('Auto Smooth', 'NODES')
_m.node_group = ng_auto_smooth
_gi = [s.identifier for s in ng_auto_smooth.interface.items_tree if s.item_type == 'SOCKET' and s.in_out == 'INPUT']
_m[_gi[1]] = 0.01745  # Angle

# ---- collection membership
col_collection_1.objects.link(ob_cube)

# ---- scene / render settings (as saved in the file)
scene.frame_start = 1; scene.frame_end = 250; scene.frame_set(1)
scene.render.engine = 'BLENDER_EEVEE_NEXT'
scene.render.image_settings.color_mode = 'RGB'
scene.render.image_settings.compression = 90
scene.render.resolution_percentage = 50
scene.render.dither_intensity = 0.0
scene.render.bake_margin = 2
scene.render.bake_bias = 0.0
scene.cycles.use_denoising = False
scene.cycles.samples = 10
scene.cycles.sampling_pattern = 'TABULATED_SOBOL'
scene.cycles.light_sampling_threshold = 0.0
scene.cycles.use_adaptive_sampling = False
scene.cycles.use_light_tree = False
scene.cycles.blur_glossy = 0.0
scene.cycles.volume_bounces = 1
scene.cycles.pixel_filter_type = 'GAUSSIAN'
scene.cycles.sample_clamp_indirect = 0.0
scene.view_settings.view_transform = 'Standard'
bpy.context.view_layer.update()

# ---- added for rendering (the .blend has no active camera and no usable light): camera, sun
cam_auto = bpy.data.cameras.new('AutoCamera')
cam_auto.lens = 50.0
cam_auto.sensor_width = 36.0
cam_auto.clip_end = 1000.0
ob_auto_camera = bpy.data.objects.new('AutoCamera', cam_auto)
scene.collection.objects.link(ob_auto_camera)
ob_auto_camera.location = (10.1252, -11.0341, 8.74434)
ob_auto_camera.rotation_euler = (1.09748, -7.21219e-08, 0.694738)
scene.camera = ob_auto_camera
light_auto_sun = bpy.data.lights.new('AutoSun', 'SUN')
light_auto_sun.energy = 3.0
light_auto_sun.angle = 0.0523599
ob_auto_sun = bpy.data.objects.new('AutoSun', light_auto_sun)
scene.collection.objects.link(ob_auto_sun)
ob_auto_sun.rotation_euler = (0.872665, 0.174533, 0.523599)
bpy.context.view_layer.update()
